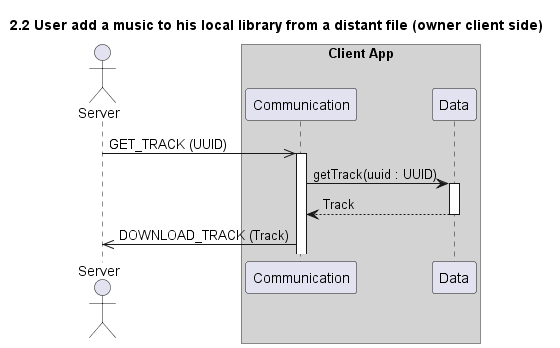

The diagram above was rendered by PlantUML. Its source (embedded in the PNG):
@startuml 2.2 User add a music to his local library from a distant file (owner client side)
title 2.2 User add a music to his local library from a distant file (owner client side)

actor "Server" as server
box "Client App" #LightGray
    participant "Communication" as com
    participant "Data" as data
end box


server ->> com++: GET_TRACK (UUID)
com->data++: getTrack(uuid : UUID)
return Track
com->>server: DOWNLOAD_TRACK (Track) 


@enduml